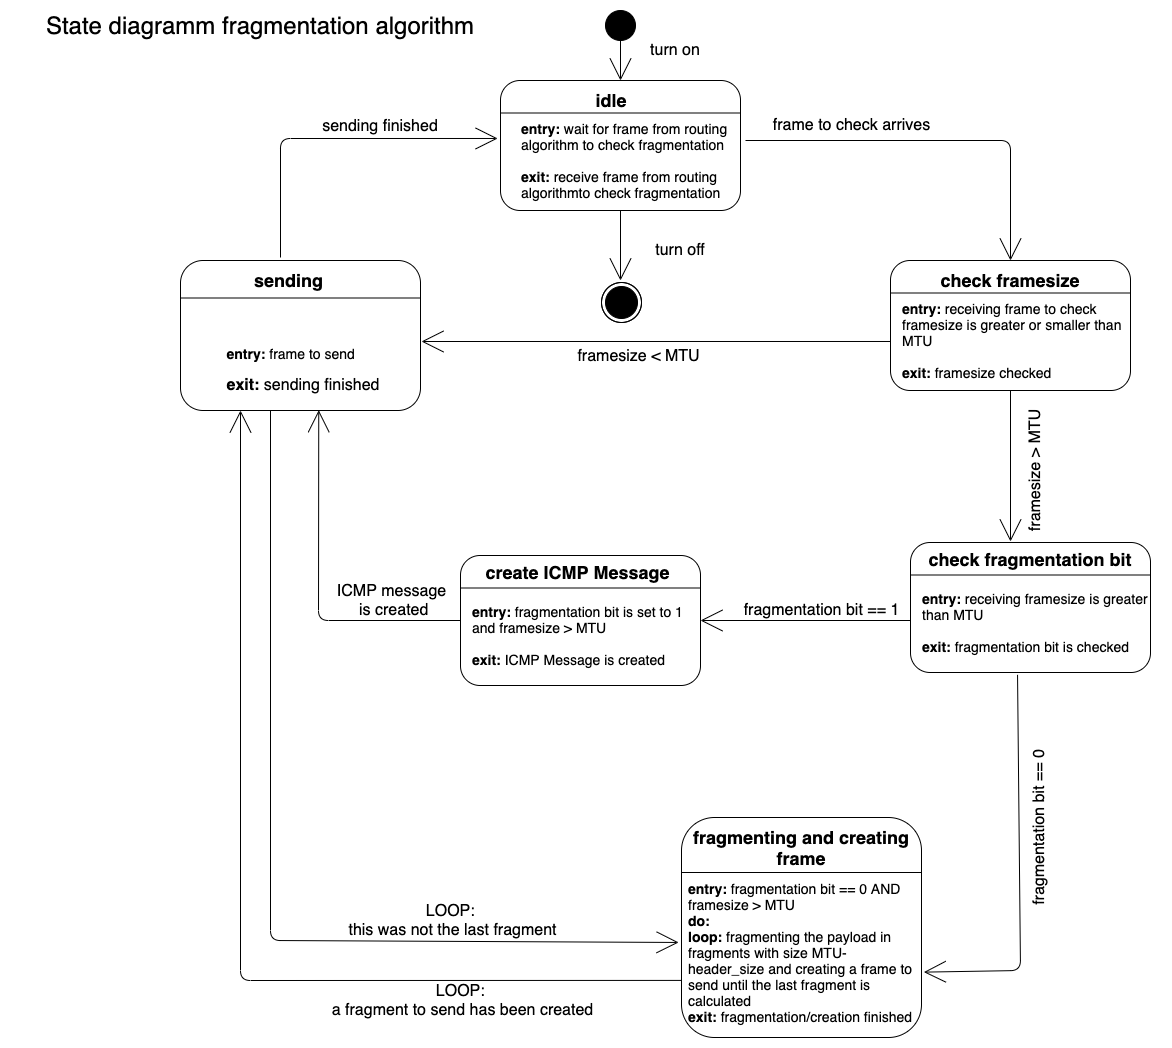

The diagram above was exported from draw.io. Its source (the exported page's mxGraphModel, read from the mxfile embedded in the PNG):
<mxGraphModel dx="1346" dy="830" grid="1" gridSize="10" guides="1" tooltips="1" connect="1" arrows="1" fold="1" page="1" pageScale="1" pageWidth="1654" pageHeight="1169" math="0" shadow="0">
  <root>
    <mxCell id="0" />
    <mxCell id="1" parent="0" />
    <mxCell id="xF7ID1YknsMJjQXLH6C2-5" value="" style="ellipse;fillColor=black;blackSpace=wrap;html=1;aspect=fixed;" parent="1" vertex="1">
      <mxGeometry x="925" y="40" width="30" height="30" as="geometry" />
    </mxCell>
    <mxCell id="xF7ID1YknsMJjQXLH6C2-35" value="" style="endArrow=open;html=1;entryX=0.5;entryY=0;entryDx=0;entryDy=0;endFill=1;endSize=20" parent="1" target="xF7ID1YknsMJjQXLH6C2-13" edge="1">
      <mxGeometry width="50" height="50" relative="1" as="geometry">
        <mxPoint x="1065" y="170" as="sourcePoint" />
        <mxPoint x="1330" y="290" as="targetPoint" />
        <Array as="points">
          <mxPoint x="1330" y="170" />
        </Array>
      </mxGeometry>
    </mxCell>
    <mxCell id="xF7ID1YknsMJjQXLH6C2-36" value="" style="endArrow=open;html=1;endFill=1;endSize=20;exitX=0.5;exitY=1;exitDx=0;exitDy=0;" parent="1" source="xF7ID1YknsMJjQXLH6C2-13" edge="1">
      <mxGeometry width="50" height="50" relative="1" as="geometry">
        <mxPoint x="970" y="450" as="sourcePoint" />
        <mxPoint x="1330" y="571" as="targetPoint" />
        <Array as="points" />
      </mxGeometry>
    </mxCell>
    <mxCell id="xF7ID1YknsMJjQXLH6C2-9" value="&lt;h2&gt;Idle&lt;/h2&gt;" style="text;html=1;strokeColor=none;fillColor=none;align=center;verticalAlign=middle;whiteSpace=wrap;rounded=0;" parent="1" vertex="1">
      <mxGeometry x="920" y="120" width="40" height="20" as="geometry" />
    </mxCell>
    <mxCell id="xF7ID1YknsMJjQXLH6C2-38" value="" style="endArrow=open;html=1;endFill=1;endSize=20;entryX=-0.012;entryY=0.446;entryDx=0;entryDy=0;entryPerimeter=0;" parent="1" target="xF7ID1YknsMJjQXLH6C2-7" edge="1">
      <mxGeometry width="50" height="50" relative="1" as="geometry">
        <mxPoint x="600" y="287" as="sourcePoint" />
        <mxPoint x="670" y="210" as="targetPoint" />
        <Array as="points">
          <mxPoint x="600" y="168" />
        </Array>
      </mxGeometry>
    </mxCell>
    <mxCell id="xF7ID1YknsMJjQXLH6C2-39" value="frame to check arrives" style="text;html=1;strokeColor=none;fillColor=none;align=center;verticalAlign=middle;whiteSpace=wrap;rounded=0;fontSize=16;" parent="1" vertex="1">
      <mxGeometry x="1080" y="145" width="183" height="20" as="geometry" />
    </mxCell>
    <mxCell id="xF7ID1YknsMJjQXLH6C2-42" value="sending finished" style="text;html=1;strokeColor=none;fillColor=none;align=center;verticalAlign=middle;whiteSpace=wrap;rounded=0;fontSize=16;" parent="1" vertex="1">
      <mxGeometry x="600" y="146" width="200" height="20" as="geometry" />
    </mxCell>
    <mxCell id="xF7ID1YknsMJjQXLH6C2-46" value="" style="endArrow=open;html=1;exitX=0.5;exitY=1;exitDx=0;exitDy=0;endFill=1;endSize=20" parent="1" source="xF7ID1YknsMJjQXLH6C2-5" edge="1">
      <mxGeometry width="50" height="50" relative="1" as="geometry">
        <mxPoint x="970" y="430" as="sourcePoint" />
        <mxPoint x="940" y="110" as="targetPoint" />
      </mxGeometry>
    </mxCell>
    <mxCell id="xF7ID1YknsMJjQXLH6C2-53" value="" style="endArrow=open;html=1;endFill=1;endSize=20;exitX=0.5;exitY=1;exitDx=0;exitDy=0;" parent="1" source="xF7ID1YknsMJjQXLH6C2-7" edge="1">
      <mxGeometry width="50" height="50" relative="1" as="geometry">
        <mxPoint x="1020" y="350" as="sourcePoint" />
        <mxPoint x="940" y="310" as="targetPoint" />
      </mxGeometry>
    </mxCell>
    <mxCell id="xF7ID1YknsMJjQXLH6C2-7" value="" style="rounded=1;whiteSpace=wrap;html=1;" parent="1" vertex="1">
      <mxGeometry x="820" y="110" width="240" height="130" as="geometry" />
    </mxCell>
    <mxCell id="xF7ID1YknsMJjQXLH6C2-8" value="" style="endArrow=none;html=1;exitX=0;exitY=0.25;exitDx=0;exitDy=0;entryX=1;entryY=0.25;entryDx=0;entryDy=0;" parent="1" source="xF7ID1YknsMJjQXLH6C2-7" target="xF7ID1YknsMJjQXLH6C2-7" edge="1">
      <mxGeometry x="820" y="110" width="50" height="50" as="geometry">
        <mxPoint x="970" y="310" as="sourcePoint" />
        <mxPoint x="1020" y="260" as="targetPoint" />
      </mxGeometry>
    </mxCell>
    <mxCell id="xF7ID1YknsMJjQXLH6C2-10" value="&lt;div style=&quot;text-align: left&quot;&gt;&lt;font style=&quot;font-size: 14px&quot;&gt;&lt;b&gt;entry:&lt;/b&gt; wait for frame from routing algorithm to check fragmentation&lt;/font&gt;&lt;/div&gt;&lt;div style=&quot;text-align: left&quot;&gt;&lt;span&gt;&lt;font style=&quot;font-size: 14px&quot;&gt;&lt;br&gt;&lt;/font&gt;&lt;/span&gt;&lt;/div&gt;&lt;div style=&quot;text-align: left&quot;&gt;&lt;font style=&quot;font-size: 14px&quot;&gt;&lt;b&gt;exit:&lt;/b&gt; receive frame from routing algorithmto check fragmentation&lt;/font&gt;&lt;/div&gt;" style="text;html=1;strokeColor=none;fillColor=none;align=center;verticalAlign=middle;whiteSpace=wrap;rounded=0;" parent="1" vertex="1">
      <mxGeometry x="840" y="180" width="210" height="20" as="geometry" />
    </mxCell>
    <mxCell id="xF7ID1YknsMJjQXLH6C2-55" value="" style="group" parent="1" vertex="1" connectable="0">
      <mxGeometry x="921" y="312" width="40" height="40" as="geometry" />
    </mxCell>
    <mxCell id="xF7ID1YknsMJjQXLH6C2-54" value="" style="ellipse;whiteSpace=wrap;html=1;aspect=fixed;" parent="xF7ID1YknsMJjQXLH6C2-55" vertex="1">
      <mxGeometry width="40" height="40" as="geometry" />
    </mxCell>
    <mxCell id="xF7ID1YknsMJjQXLH6C2-2" value="" style="ellipse;html=1;shape=endState;fillColor=#000000;" parent="xF7ID1YknsMJjQXLH6C2-55" vertex="1">
      <mxGeometry width="40" height="40" as="geometry" />
    </mxCell>
    <mxCell id="xF7ID1YknsMJjQXLH6C2-56" value="&lt;h2&gt;idle&lt;/h2&gt;" style="text;html=1;strokeColor=none;fillColor=none;align=center;verticalAlign=middle;whiteSpace=wrap;rounded=0;" parent="1" vertex="1">
      <mxGeometry x="901" y="120" width="60" height="20" as="geometry" />
    </mxCell>
    <mxCell id="47_IpSUyRdbJct3hTdjh-1" value="turn on" style="text;html=1;strokeColor=none;fillColor=none;align=center;verticalAlign=middle;whiteSpace=wrap;rounded=0;fontSize=16;" parent="1" vertex="1">
      <mxGeometry x="925" y="70" width="140" height="20" as="geometry" />
    </mxCell>
    <mxCell id="47_IpSUyRdbJct3hTdjh-2" value="turn off" style="text;html=1;strokeColor=none;fillColor=none;align=center;verticalAlign=middle;whiteSpace=wrap;rounded=0;fontSize=16;" parent="1" vertex="1">
      <mxGeometry x="930" y="270" width="140" height="20" as="geometry" />
    </mxCell>
    <mxCell id="IW8Fo4n2eIDj5RNHnz56-19" value="" style="group;container=1;" parent="1" vertex="1" connectable="0">
      <mxGeometry x="500" y="290" width="240" height="220" as="geometry" />
    </mxCell>
    <mxCell id="IW8Fo4n2eIDj5RNHnz56-12" value="" style="rounded=1;whiteSpace=wrap;html=1;container=0;" parent="IW8Fo4n2eIDj5RNHnz56-19" vertex="1">
      <mxGeometry width="240" height="150" as="geometry" />
    </mxCell>
    <mxCell id="IW8Fo4n2eIDj5RNHnz56-13" value="&lt;h2&gt;sending&lt;/h2&gt;" style="text;html=1;strokeColor=none;fillColor=none;align=center;verticalAlign=middle;whiteSpace=wrap;rounded=0;" parent="IW8Fo4n2eIDj5RNHnz56-19" vertex="1">
      <mxGeometry x="40" y="5" width="137" height="30" as="geometry" />
    </mxCell>
    <mxCell id="IW8Fo4n2eIDj5RNHnz56-14" value="&lt;div style=&quot;text-align: left&quot;&gt;&lt;font style=&quot;font-size: 14px&quot;&gt;&lt;b&gt;entry:&lt;/b&gt;&amp;nbsp;&lt;span style=&quot;text-align: center&quot;&gt;&lt;font&gt;frame to send&lt;/font&gt;&lt;/span&gt;&amp;nbsp;&lt;/font&gt;&lt;/div&gt;&lt;div style=&quot;text-align: left&quot;&gt;&lt;br&gt;&lt;/div&gt;&lt;div style=&quot;text-align: left&quot;&gt;&lt;font size=&quot;3&quot;&gt;&lt;b&gt;exit:&lt;/b&gt; sending finished&lt;/font&gt;&lt;br&gt;&lt;/div&gt;" style="text;html=1;strokeColor=none;fillColor=none;align=center;verticalAlign=middle;whiteSpace=wrap;rounded=0;" parent="IW8Fo4n2eIDj5RNHnz56-19" vertex="1">
      <mxGeometry x="6" y="70" width="234" height="80" as="geometry" />
    </mxCell>
    <mxCell id="IW8Fo4n2eIDj5RNHnz56-15" value="" style="endArrow=none;html=1;exitX=0;exitY=0.25;exitDx=0;exitDy=0;entryX=1;entryY=0.25;entryDx=0;entryDy=0;" parent="IW8Fo4n2eIDj5RNHnz56-19" source="IW8Fo4n2eIDj5RNHnz56-12" target="IW8Fo4n2eIDj5RNHnz56-12" edge="1">
      <mxGeometry x="431" y="510" width="50" height="50" as="geometry">
        <mxPoint x="581" y="710" as="sourcePoint" />
        <mxPoint x="631" y="660" as="targetPoint" />
      </mxGeometry>
    </mxCell>
    <mxCell id="IW8Fo4n2eIDj5RNHnz56-30" value="" style="endArrow=open;html=1;endFill=1;endSize=20;entryX=0.25;entryY=1;entryDx=0;entryDy=0;exitX=0.004;exitY=0.545;exitDx=0;exitDy=0;exitPerimeter=0;" parent="1" target="IW8Fo4n2eIDj5RNHnz56-12" edge="1">
      <mxGeometry width="50" height="50" relative="1" as="geometry">
        <mxPoint x="1050" y="1009.9000000000001" as="sourcePoint" />
        <mxPoint x="679.04" y="940" as="targetPoint" />
        <Array as="points">
          <mxPoint x="560" y="1010" />
        </Array>
      </mxGeometry>
    </mxCell>
    <mxCell id="IW8Fo4n2eIDj5RNHnz56-31" value="" style="endArrow=open;html=1;endFill=1;endSize=20;exitX=0.375;exitY=1;exitDx=0;exitDy=0;exitPerimeter=0;entryX=-0.012;entryY=0.568;entryDx=0;entryDy=0;entryPerimeter=0;" parent="1" source="IW8Fo4n2eIDj5RNHnz56-12" target="IW8Fo4n2eIDj5RNHnz56-23" edge="1">
      <mxGeometry width="50" height="50" relative="1" as="geometry">
        <mxPoint x="1060" y="1019.9000000000001" as="sourcePoint" />
        <mxPoint x="760" y="770" as="targetPoint" />
        <Array as="points">
          <mxPoint x="590" y="970" />
        </Array>
      </mxGeometry>
    </mxCell>
    <mxCell id="IW8Fo4n2eIDj5RNHnz56-32" value="LOOP: &lt;br&gt;a fragment to send has been created" style="text;html=1;strokeColor=none;fillColor=none;align=center;verticalAlign=middle;whiteSpace=wrap;rounded=0;fontSize=16;" parent="1" vertex="1">
      <mxGeometry x="610" y="1020" width="345" height="20" as="geometry" />
    </mxCell>
    <mxCell id="IW8Fo4n2eIDj5RNHnz56-33" value="LOOP: &lt;br&gt;this was not the last fragment" style="text;html=1;strokeColor=none;fillColor=none;align=center;verticalAlign=middle;whiteSpace=wrap;rounded=0;fontSize=16;" parent="1" vertex="1">
      <mxGeometry x="600" y="940" width="345" height="20" as="geometry" />
    </mxCell>
    <mxCell id="q2--ru30rIXwyHr5VV7C-1" value="&lt;font style=&quot;font-size: 24px&quot;&gt;State diagramm fragmentation algorithm&lt;/font&gt;" style="text;html=1;strokeColor=none;fillColor=none;align=center;verticalAlign=middle;whiteSpace=wrap;rounded=0;fontSize=16;" parent="1" vertex="1">
      <mxGeometry x="330" y="45" width="500" height="20" as="geometry" />
    </mxCell>
    <mxCell id="q2--ru30rIXwyHr5VV7C-9" value="" style="endArrow=open;html=1;exitX=0.007;exitY=0.623;exitDx=0;exitDy=0;exitPerimeter=0;endSize=20;" parent="1" source="xF7ID1YknsMJjQXLH6C2-13" edge="1">
      <mxGeometry width="50" height="50" relative="1" as="geometry">
        <mxPoint x="1060" y="440" as="sourcePoint" />
        <mxPoint x="741" y="371" as="targetPoint" />
      </mxGeometry>
    </mxCell>
    <mxCell id="q2--ru30rIXwyHr5VV7C-11" value="framesize &amp;lt; MTU" style="text;html=1;strokeColor=none;fillColor=none;align=center;verticalAlign=middle;whiteSpace=wrap;rounded=0;fontSize=16;" parent="1" vertex="1">
      <mxGeometry x="867" y="376" width="183" height="20" as="geometry" />
    </mxCell>
    <mxCell id="q2--ru30rIXwyHr5VV7C-12" value="" style="group" parent="1" vertex="1" connectable="0">
      <mxGeometry x="1210" y="290" width="240" height="130" as="geometry" />
    </mxCell>
    <mxCell id="IW8Fo4n2eIDj5RNHnz56-20" value="" style="group" parent="q2--ru30rIXwyHr5VV7C-12" vertex="1" connectable="0">
      <mxGeometry width="240" height="130" as="geometry" />
    </mxCell>
    <mxCell id="xF7ID1YknsMJjQXLH6C2-13" value="" style="rounded=1;whiteSpace=wrap;html=1;" parent="IW8Fo4n2eIDj5RNHnz56-20" vertex="1">
      <mxGeometry width="240" height="130" as="geometry" />
    </mxCell>
    <mxCell id="xF7ID1YknsMJjQXLH6C2-14" value="" style="endArrow=none;html=1;exitX=0;exitY=0.25;exitDx=0;exitDy=0;entryX=1;entryY=0.25;entryDx=0;entryDy=0;" parent="IW8Fo4n2eIDj5RNHnz56-20" source="xF7ID1YknsMJjQXLH6C2-13" target="xF7ID1YknsMJjQXLH6C2-13" edge="1">
      <mxGeometry width="50" height="50" as="geometry">
        <mxPoint x="150" y="200" as="sourcePoint" />
        <mxPoint x="200" y="150" as="targetPoint" />
      </mxGeometry>
    </mxCell>
    <mxCell id="xF7ID1YknsMJjQXLH6C2-15" value="&lt;h2&gt;check framesize&lt;/h2&gt;" style="text;html=1;strokeColor=none;fillColor=none;align=center;verticalAlign=middle;whiteSpace=wrap;rounded=0;" parent="IW8Fo4n2eIDj5RNHnz56-20" vertex="1">
      <mxGeometry x="10" y="10" width="220" height="20" as="geometry" />
    </mxCell>
    <mxCell id="xF7ID1YknsMJjQXLH6C2-16" value="&lt;div style=&quot;text-align: left&quot;&gt;&lt;font style=&quot;font-size: 14px&quot;&gt;&lt;b&gt;entry:&lt;/b&gt;&amp;nbsp;receiving frame to check framesize is greater or smaller than MTU&lt;/font&gt;&lt;/div&gt;&lt;div style=&quot;text-align: left&quot;&gt;&lt;span&gt;&lt;font style=&quot;font-size: 14px&quot;&gt;&lt;br&gt;&lt;/font&gt;&lt;/span&gt;&lt;/div&gt;&lt;div style=&quot;text-align: left&quot;&gt;&lt;font style=&quot;font-size: 14px&quot;&gt;&lt;b&gt;exit:&lt;/b&gt; framesize checked&lt;/font&gt;&lt;/div&gt;" style="text;html=1;strokeColor=none;fillColor=none;align=center;verticalAlign=middle;whiteSpace=wrap;rounded=0;" parent="IW8Fo4n2eIDj5RNHnz56-20" vertex="1">
      <mxGeometry x="11" y="40" width="240" height="80" as="geometry" />
    </mxCell>
    <mxCell id="q2--ru30rIXwyHr5VV7C-13" value="framesize &amp;gt; MTU" style="text;html=1;strokeColor=none;fillColor=none;align=center;verticalAlign=middle;whiteSpace=wrap;rounded=0;fontSize=16;rotation=-90;" parent="1" vertex="1">
      <mxGeometry x="1263" y="490" width="183" height="20" as="geometry" />
    </mxCell>
    <mxCell id="q2--ru30rIXwyHr5VV7C-14" value="" style="group" parent="1" vertex="1" connectable="0">
      <mxGeometry x="1230" y="572" width="240" height="130" as="geometry" />
    </mxCell>
    <mxCell id="q2--ru30rIXwyHr5VV7C-4" value="" style="group" parent="q2--ru30rIXwyHr5VV7C-14" vertex="1" connectable="0">
      <mxGeometry width="240" height="130" as="geometry" />
    </mxCell>
    <mxCell id="q2--ru30rIXwyHr5VV7C-5" value="" style="rounded=1;whiteSpace=wrap;html=1;" parent="q2--ru30rIXwyHr5VV7C-4" vertex="1">
      <mxGeometry width="240" height="130" as="geometry" />
    </mxCell>
    <mxCell id="q2--ru30rIXwyHr5VV7C-6" value="" style="endArrow=none;html=1;exitX=0;exitY=0.25;exitDx=0;exitDy=0;entryX=1;entryY=0.25;entryDx=0;entryDy=0;" parent="q2--ru30rIXwyHr5VV7C-4" source="q2--ru30rIXwyHr5VV7C-5" target="q2--ru30rIXwyHr5VV7C-5" edge="1">
      <mxGeometry width="50" height="50" as="geometry">
        <mxPoint x="150" y="200" as="sourcePoint" />
        <mxPoint x="200" y="150" as="targetPoint" />
      </mxGeometry>
    </mxCell>
    <mxCell id="q2--ru30rIXwyHr5VV7C-7" value="&lt;h2&gt;check fragmentation bit&lt;/h2&gt;" style="text;html=1;strokeColor=none;fillColor=none;align=center;verticalAlign=middle;whiteSpace=wrap;rounded=0;" parent="q2--ru30rIXwyHr5VV7C-4" vertex="1">
      <mxGeometry x="10" y="7" width="220" height="20" as="geometry" />
    </mxCell>
    <mxCell id="q2--ru30rIXwyHr5VV7C-8" value="&lt;div style=&quot;text-align: left&quot;&gt;&lt;font style=&quot;font-size: 14px&quot;&gt;&lt;b&gt;entry:&lt;/b&gt;&amp;nbsp;receiving framesize is greater than MTU&lt;/font&gt;&lt;/div&gt;&lt;div style=&quot;text-align: left&quot;&gt;&lt;span&gt;&lt;font style=&quot;font-size: 14px&quot;&gt;&lt;br&gt;&lt;/font&gt;&lt;/span&gt;&lt;/div&gt;&lt;div style=&quot;text-align: left&quot;&gt;&lt;font style=&quot;font-size: 14px&quot;&gt;&lt;b&gt;exit:&lt;/b&gt;&amp;nbsp;fragmentation bit is checked&lt;/font&gt;&lt;/div&gt;" style="text;html=1;strokeColor=none;fillColor=none;align=center;verticalAlign=middle;whiteSpace=wrap;rounded=0;" parent="q2--ru30rIXwyHr5VV7C-4" vertex="1">
      <mxGeometry x="11" y="40" width="240" height="80" as="geometry" />
    </mxCell>
    <mxCell id="q2--ru30rIXwyHr5VV7C-16" value="fragmentation bit == 0" style="text;html=1;strokeColor=none;fillColor=none;align=center;verticalAlign=middle;whiteSpace=wrap;rounded=0;fontSize=16;rotation=270;" parent="1" vertex="1">
      <mxGeometry x="1267" y="847" width="183" height="20" as="geometry" />
    </mxCell>
    <mxCell id="q2--ru30rIXwyHr5VV7C-17" value="" style="endArrow=open;html=1;endFill=1;endSize=20;exitX=0.446;exitY=1.018;exitDx=0;exitDy=0;entryX=1.01;entryY=0.651;entryDx=0;entryDy=0;entryPerimeter=0;exitPerimeter=0;" parent="1" source="q2--ru30rIXwyHr5VV7C-5" target="IW8Fo4n2eIDj5RNHnz56-25" edge="1">
      <mxGeometry width="50" height="50" relative="1" as="geometry">
        <mxPoint x="1340" y="710" as="sourcePoint" />
        <mxPoint x="1340" y="861" as="targetPoint" />
        <Array as="points">
          <mxPoint x="1340" y="1000" />
        </Array>
      </mxGeometry>
    </mxCell>
    <mxCell id="q2--ru30rIXwyHr5VV7C-19" value="" style="group" parent="1" vertex="1" connectable="0">
      <mxGeometry x="780" y="585" width="240" height="130" as="geometry" />
    </mxCell>
    <mxCell id="q2--ru30rIXwyHr5VV7C-20" value="" style="group" parent="q2--ru30rIXwyHr5VV7C-19" vertex="1" connectable="0">
      <mxGeometry width="240" height="130" as="geometry" />
    </mxCell>
    <mxCell id="q2--ru30rIXwyHr5VV7C-21" value="" style="rounded=1;whiteSpace=wrap;html=1;" parent="q2--ru30rIXwyHr5VV7C-20" vertex="1">
      <mxGeometry width="240" height="130" as="geometry" />
    </mxCell>
    <mxCell id="q2--ru30rIXwyHr5VV7C-22" value="" style="endArrow=none;html=1;exitX=0;exitY=0.25;exitDx=0;exitDy=0;entryX=1;entryY=0.25;entryDx=0;entryDy=0;" parent="q2--ru30rIXwyHr5VV7C-20" source="q2--ru30rIXwyHr5VV7C-21" target="q2--ru30rIXwyHr5VV7C-21" edge="1">
      <mxGeometry width="50" height="50" as="geometry">
        <mxPoint x="150" y="200" as="sourcePoint" />
        <mxPoint x="200" y="150" as="targetPoint" />
      </mxGeometry>
    </mxCell>
    <mxCell id="q2--ru30rIXwyHr5VV7C-23" value="&lt;h2&gt;create ICMP Message&amp;nbsp;&lt;/h2&gt;" style="text;html=1;strokeColor=none;fillColor=none;align=center;verticalAlign=middle;whiteSpace=wrap;rounded=0;" parent="q2--ru30rIXwyHr5VV7C-20" vertex="1">
      <mxGeometry x="10" y="7" width="220" height="20" as="geometry" />
    </mxCell>
    <mxCell id="q2--ru30rIXwyHr5VV7C-24" value="&lt;div style=&quot;text-align: left&quot;&gt;&lt;font style=&quot;font-size: 14px&quot;&gt;&lt;b&gt;entry:&lt;/b&gt;&amp;nbsp;fragmentation bit is set to 1 and framesize &amp;gt; MTU&lt;/font&gt;&lt;/div&gt;&lt;div style=&quot;text-align: left&quot;&gt;&lt;span&gt;&lt;font style=&quot;font-size: 14px&quot;&gt;&lt;br&gt;&lt;/font&gt;&lt;/span&gt;&lt;/div&gt;&lt;div style=&quot;text-align: left&quot;&gt;&lt;font style=&quot;font-size: 14px&quot;&gt;&lt;b&gt;exit:&amp;nbsp;&lt;/b&gt;ICMP Message is created&lt;/font&gt;&lt;/div&gt;" style="text;html=1;strokeColor=none;fillColor=none;align=center;verticalAlign=middle;whiteSpace=wrap;rounded=0;" parent="q2--ru30rIXwyHr5VV7C-20" vertex="1">
      <mxGeometry x="11" y="40" width="240" height="80" as="geometry" />
    </mxCell>
    <mxCell id="q2--ru30rIXwyHr5VV7C-25" value="" style="endArrow=open;html=1;endSize=20;" parent="1" edge="1">
      <mxGeometry width="50" height="50" relative="1" as="geometry">
        <mxPoint x="1230" y="650" as="sourcePoint" />
        <mxPoint x="1020" y="650" as="targetPoint" />
      </mxGeometry>
    </mxCell>
    <mxCell id="q2--ru30rIXwyHr5VV7C-26" value="ICMP message&lt;br&gt;&amp;nbsp;is created" style="text;html=1;strokeColor=none;fillColor=none;align=center;verticalAlign=middle;whiteSpace=wrap;rounded=0;fontSize=16;rotation=0;" parent="1" vertex="1">
      <mxGeometry x="620" y="620" width="183" height="20" as="geometry" />
    </mxCell>
    <mxCell id="q2--ru30rIXwyHr5VV7C-28" value="" style="endArrow=open;html=1;exitX=0;exitY=0.5;exitDx=0;exitDy=0;entryX=0.576;entryY=0.998;entryDx=0;entryDy=0;entryPerimeter=0;endSize=20;" parent="1" source="q2--ru30rIXwyHr5VV7C-21" target="IW8Fo4n2eIDj5RNHnz56-12" edge="1">
      <mxGeometry width="50" height="50" relative="1" as="geometry">
        <mxPoint x="1190" y="640" as="sourcePoint" />
        <mxPoint x="1240" y="590" as="targetPoint" />
        <Array as="points">
          <mxPoint x="638" y="650" />
        </Array>
      </mxGeometry>
    </mxCell>
    <mxCell id="q2--ru30rIXwyHr5VV7C-29" value="fragmentation bit == 1" style="text;html=1;strokeColor=none;fillColor=none;align=center;verticalAlign=middle;whiteSpace=wrap;rounded=0;fontSize=16;rotation=0;" parent="1" vertex="1">
      <mxGeometry x="1050" y="630" width="183" height="20" as="geometry" />
    </mxCell>
    <mxCell id="q2--ru30rIXwyHr5VV7C-33" value="" style="group;container=1;" parent="1" vertex="1" connectable="0">
      <mxGeometry x="1001" y="847" width="250" height="220" as="geometry" />
    </mxCell>
    <mxCell id="IW8Fo4n2eIDj5RNHnz56-22" value="" style="group" parent="q2--ru30rIXwyHr5VV7C-33" vertex="1" connectable="0">
      <mxGeometry width="250" height="220" as="geometry" />
    </mxCell>
    <mxCell id="IW8Fo4n2eIDj5RNHnz56-23" value="" style="rounded=1;whiteSpace=wrap;html=1;container=0;" parent="IW8Fo4n2eIDj5RNHnz56-22" vertex="1">
      <mxGeometry width="240" height="220" as="geometry" />
    </mxCell>
    <mxCell id="IW8Fo4n2eIDj5RNHnz56-24" value="&lt;h2&gt;fragmenting and creating frame&lt;/h2&gt;" style="text;html=1;strokeColor=none;fillColor=none;align=center;verticalAlign=middle;whiteSpace=wrap;rounded=0;" parent="IW8Fo4n2eIDj5RNHnz56-22" vertex="1">
      <mxGeometry x="-10" y="10" width="260" height="40" as="geometry" />
    </mxCell>
    <mxCell id="IW8Fo4n2eIDj5RNHnz56-25" value="&lt;div style=&quot;text-align: left&quot;&gt;&lt;font style=&quot;font-size: 14px&quot;&gt;&lt;b&gt;entry:&lt;/b&gt;&amp;nbsp;fragmentation bit == 0 AND framesize &amp;gt; MTU&lt;font&gt;&amp;nbsp;&lt;/font&gt;&lt;/font&gt;&lt;/div&gt;&lt;div&gt;&lt;div style=&quot;text-align: left&quot;&gt;&lt;span style=&quot;font-weight: bold ; font-size: 14px&quot;&gt;d&lt;/span&gt;&lt;font style=&quot;font-size: 14px&quot;&gt;&lt;b&gt;o:&amp;nbsp;&lt;/b&gt;&lt;/font&gt;&lt;/div&gt;&lt;font&gt;&lt;div style=&quot;text-align: left&quot;&gt;&lt;b style=&quot;font-size: 14px&quot;&gt;loop:&amp;nbsp;&lt;/b&gt;&lt;span style=&quot;font-size: 14px&quot;&gt;fragmenting the payload in fragments with size MTU-header_size and creating a frame to send until the last fragment is calculated&amp;nbsp;&lt;/span&gt;&lt;/div&gt;&lt;/font&gt;&lt;/div&gt;&lt;div style=&quot;text-align: left&quot;&gt;&lt;font style=&quot;font-size: 14px&quot;&gt;&lt;b&gt;exit:&lt;/b&gt; fragmentation/creation finished&lt;/font&gt;&lt;br&gt;&lt;/div&gt;" style="text;html=1;strokeColor=none;fillColor=none;align=center;verticalAlign=middle;whiteSpace=wrap;rounded=0;" parent="IW8Fo4n2eIDj5RNHnz56-22" vertex="1">
      <mxGeometry x="6" y="70" width="234" height="130" as="geometry" />
    </mxCell>
    <mxCell id="IW8Fo4n2eIDj5RNHnz56-26" value="" style="endArrow=none;html=1;exitX=0;exitY=0.25;exitDx=0;exitDy=0;entryX=1;entryY=0.25;entryDx=0;entryDy=0;" parent="IW8Fo4n2eIDj5RNHnz56-22" source="IW8Fo4n2eIDj5RNHnz56-23" target="IW8Fo4n2eIDj5RNHnz56-23" edge="1">
      <mxGeometry x="431" y="510" width="50" height="50" as="geometry">
        <mxPoint x="581" y="710" as="sourcePoint" />
        <mxPoint x="631" y="660" as="targetPoint" />
      </mxGeometry>
    </mxCell>
  </root>
</mxGraphModel>